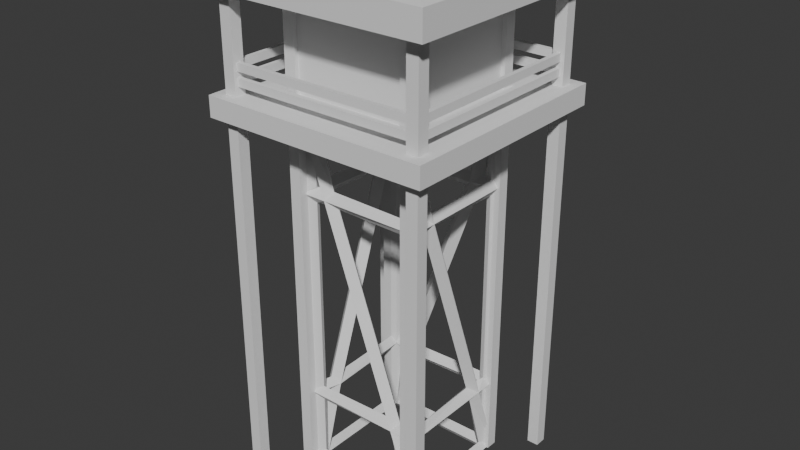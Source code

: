 # Source: TorreControl.blend  (saved by Blender 4.1.24; exported with 4.5.12 LTS)
import bpy
from mathutils import Matrix  # noqa: F401  (used for matrix-valued properties, if any)

bpy.ops.wm.read_factory_settings(use_empty=True)
scene = bpy.context.scene
scene.name = 'Scene'

# ---- collections
col_collection = bpy.data.collections.new('Collection'); scene.collection.children.link(col_collection)

# ---- world
world_world = bpy.data.worlds.new('World'); scene.world = world_world
world_world.use_nodes = True; world_world.node_tree.nodes.clear()
_N = world_world.node_tree.nodes; _L = world_world.node_tree.links
n0 = _N.new('ShaderNodeOutputWorld'); n0.name = 'World Output'; n0.location = (300, 300)
n1 = _N.new('ShaderNodeBackground'); n1.name = 'Background'; n1.location = (10, 300)
n1.inputs[0].default_value = (0.05088, 0.05088, 0.05088, 1.0)
_L.new(n1.outputs[0], n0.inputs[0])
n0.is_active_output = True
world_world.color = (0.05088, 0.05088, 0.05088)
world_world.use_sun_shadow = False
world_world.sun_shadow_jitter_overblur = 0.0

# ---- meshes
me_plane_006 = bpy.data.meshes.new('Plane.006')
me_plane_006.from_pydata([(-1.0, -1.0, 0.0), (1.0, -1.0, 0.0), (-1.0, 1.0, 0.0), (1.0, 1.0, 0.0), (-1.0, 1.0, 5.699), (-1.0, -1.0, 5.699), (1.0, -1.0, 5.699), (1.0, 1.0, 5.699), (1.0, -1.0, 4.506), (1.0, -1.0, 1.193), (-1.0, -1.0, 4.506), (-1.0, -1.0, 1.193), (1.0, 1.0, 4.506), (1.0, 1.0, 1.193), (-1.0, 1.0, 1.193), (-1.0, 1.0, 4.506), (0.5815, 1.0, 4.506), (-0.5815, 1.0, 1.193), (1.0, -0.5815, 4.506), (1.0, 0.5815, 1.193), (0.5815, -1.0, 1.193), (-0.5815, -1.0, 4.506), (-1.0, -0.5815, 1.193), (-1.0, 0.5815, 4.506)], [], [(15, 4, 7, 16), (3, 13, 19), (1, 9, 20), (0, 22, 14, 2), (3, 19, 9, 1), (16, 7, 12), (21, 5, 10), (23, 4, 15), (12, 7, 6, 18), (2, 17, 13, 3), (18, 6, 8), (10, 5, 4, 23), (0, 11, 22), (2, 14, 17), (1, 20, 11, 0), (15, 16, 17, 14), (16, 12, 13, 17), (12, 18, 19, 13), (18, 8, 9, 19), (21, 10, 11, 20), (8, 21, 20, 9), (23, 15, 14, 22), (10, 23, 22, 11), (8, 6, 5, 21)])
_uv = me_plane_006.uv_layers.new(name='UVMap')
_uv.uv.foreach_set('vector', [0.0, 1.0, 0.0, 1.0, 1.0, 1.0, 0.7907, 1.0, 1.0, 1.0, 1.0, 1.0, 1.0, 0.7907, 1.0, 0.0, 1.0, 0.0, 0.7907, 0.0, 0.0, 0.0, 0.0, 0.2093, 0.0, 1.0, 0.0, 1.0, 1.0, 1.0, 1.0, 0.7907, 1.0, 0.0, 1.0, 0.0, 0.7907, 1.0, 1.0, 1.0, 1.0, 1.0, 0.2093, 0.0, 0.0, 0.0, 0.0, 0.0, 0.0, 0.7907, 0.0, 1.0, 0.0, 1.0, 1.0, 1.0, 1.0, 1.0, 1.0, 0.0, 1.0, 0.2093, 0.0, 1.0, 0.2093, 1.0, 1.0, 1.0, 1.0, 1.0, 1.0, 0.2093, 1.0, 0.0, 1.0, 0.0, 0.0, 0.0, 0.0, 0.0, 0.0, 1.0, 0.0, 0.7907, 0.0, 0.0, 0.0, 0.0, 0.0, 0.2093, 0.0, 1.0, 0.0, 1.0, 0.2093, 1.0, 1.0, 0.0, 0.7907, 0.0, 0.0, 0.0, 0.0, 0.0, 0.0, 1.0, 0.7907, 1.0, 0.2093, 1.0, 0.0, 1.0, 0.7907, 1.0, 1.0, 1.0, 1.0, 1.0, 0.2093, 1.0, 1.0, 1.0, 1.0, 0.2093, 1.0, 0.7907, 1.0, 1.0, 1.0, 0.2093, 1.0, 0.0, 1.0, 0.0, 1.0, 0.7907, 0.2093, 0.0, 0.0, 0.0, 0.0, 0.0, 0.7907, 0.0, 1.0, 0.0, 0.2093, 0.0, 0.7907, 0.0, 1.0, 0.0, 0.0, 0.7907, 0.0, 1.0, 0.0, 1.0, 0.0, 0.2093, 0.0, 0.0, 0.0, 0.7907, 0.0, 0.2093, 0.0, 0.0, 1.0, 0.0, 1.0, 0.0, 0.0, 0.0, 0.2093, 0.0])
me_plane_006.update()
me_cube_012 = bpy.data.meshes.new('Cube.012')
me_cube_012.from_pydata([(-1.0, -1.0, -41.68), (-1.0, -1.0, 12.83), (-1.0, 1.0, -41.68), (-1.0, 1.0, 12.83), (1.0, -1.0, -41.68), (1.0, -1.0, 12.83), (1.0, 1.0, -41.68), (1.0, 1.0, 12.83)], [], [(2, 6, 4, 0), (7, 3, 1, 5), (2, 3, 7, 6), (6, 7, 5, 4), (2, 0, 1, 3), (4, 5, 1, 0)])
_uv = me_cube_012.uv_layers.new(name='UVMap')
_uv.uv.foreach_set('vector', [0.125, 0.5, 0.375, 0.5, 0.375, 0.75, 0.125, 0.75, 0.625, 0.5, 0.875, 0.5, 0.875, 0.75, 0.625, 0.75, 0.375, 0.25, 0.625, 0.25, 0.625, 0.5, 0.375, 0.5, 0.375, 0.5, 0.625, 0.5, 0.625, 0.75, 0.375, 0.75, 0.375, 0.25, 0.375, 0.0, 0.625, 0.0, 0.625, 0.25, 0.375, 0.75, 0.625, 0.75, 0.625, 1.0, 0.375, 1.0])
me_cube_012.update()
me_cube_011 = bpy.data.meshes.new('Cube.011')
me_cube_011.from_pydata([(-1.0, 0.3704, -8.829), (-1.0, 0.3704, -9.706), (-1.0, -0.3704, -9.706), (-1.0, -0.3704, -8.829), (-0.3704, -1.0, -8.829), (-0.3704, -1.0, -9.706), (0.3704, -1.0, -9.706), (0.3704, -1.0, -8.829), (-16.82, 0.3704, -8.829), (-16.82, 0.3704, -9.706), (-16.82, -0.3704, -8.829), (-16.82, -0.3704, -9.706), (-0.3704, -16.82, -8.829), (-0.3704, -16.82, -9.706), (0.3704, -16.82, -8.829), (0.3704, -16.82, -9.706), (-1.0, 0.3704, -7.282), (-1.0, 0.3704, -8.159), (-1.0, -0.3704, -8.159), (-1.0, -0.3704, -7.282), (-0.3704, -1.0, -7.282), (-0.3704, -1.0, -8.159), (0.3704, -1.0, -8.159), (0.3704, -1.0, -7.282), (-16.82, 0.3704, -7.282), (-16.82, 0.3704, -8.159), (-16.82, -0.3704, -7.282), (-16.82, -0.3704, -8.159), (-0.3704, -16.82, -7.282), (-0.3704, -16.82, -8.159), (0.3704, -16.82, -7.282), (0.3704, -16.82, -8.159)], [], [(6, 7, 14, 15), (1, 2, 11, 9), (0, 1, 9, 8), (7, 4, 12, 14), (2, 3, 10, 11), (3, 0, 8, 10), (5, 6, 15, 13), (4, 5, 13, 12), (17, 18, 27, 25), (22, 23, 30, 31), (16, 17, 25, 24), (23, 20, 28, 30), (18, 19, 26, 27), (19, 16, 24, 26), (21, 22, 31, 29), (20, 21, 29, 28)])
_uv = me_cube_011.uv_layers.new(name='UVMap')
_uv.uv.foreach_set('vector', [0.593, 0.6244, 0.597, 0.6244, 0.597, 0.6244, 0.593, 0.6244, 0.593, 0.2081, 0.593, 0.04188, 0.593, 0.04188, 0.593, 0.2081, 0.597, 0.2081, 0.593, 0.2081, 0.593, 0.2081, 0.597, 0.2081, 0.597, 0.6244, 0.597, 0.1256, 0.597, 0.1256, 0.597, 0.6244, 0.593, 0.04188, 0.597, 0.04188, 0.597, 0.04188, 0.593, 0.04188, 0.597, 0.04188, 0.597, 0.2081, 0.597, 0.2081, 0.597, 0.04188, 0.593, 0.1256, 0.593, 0.6244, 0.593, 0.6244, 0.593, 0.1256, 0.597, 0.1256, 0.593, 0.1256, 0.593, 0.1256, 0.597, 0.1256, 0.593, 0.2081, 0.593, 0.04188, 0.593, 0.04188, 0.593, 0.2081, 0.593, 0.6244, 0.597, 0.6244, 0.597, 0.6244, 0.593, 0.6244, 0.597, 0.2081, 0.593, 0.2081, 0.593, 0.2081, 0.597, 0.2081, 0.597, 0.6244, 0.597, 0.1256, 0.597, 0.1256, 0.597, 0.6244, 0.593, 0.04188, 0.597, 0.04188, 0.597, 0.04188, 0.593, 0.04188, 0.597, 0.04188, 0.597, 0.2081, 0.597, 0.2081, 0.597, 0.04188, 0.593, 0.1256, 0.593, 0.6244, 0.593, 0.6244, 0.593, 0.1256, 0.597, 0.1256, 0.593, 0.1256, 0.593, 0.1256, 0.597, 0.1256])
me_cube_011.update()
me_cube_010 = bpy.data.meshes.new('Cube.010')
me_cube_010.from_pydata([(-1.0, -1.0, -54.51), (-1.0, -1.0, 1.0), (-1.0, 1.0, -54.51), (-1.0, 1.0, 1.0), (1.0, -1.0, -54.51), (1.0, -1.0, 1.0), (1.0, 1.0, -54.51), (1.0, 1.0, 1.0)], [], [(2, 6, 4, 0), (7, 3, 1, 5), (2, 3, 7, 6), (6, 7, 5, 4), (2, 0, 1, 3), (4, 5, 1, 0)])
_uv = me_cube_010.uv_layers.new(name='UVMap')
_uv.uv.foreach_set('vector', [0.125, 0.5, 0.375, 0.5, 0.375, 0.75, 0.125, 0.75, 0.625, 0.5, 0.875, 0.5, 0.875, 0.75, 0.625, 0.75, 0.375, 0.25, 0.625, 0.25, 0.625, 0.5, 0.375, 0.5, 0.375, 0.5, 0.625, 0.5, 0.625, 0.75, 0.375, 0.75, 0.375, 0.25, 0.375, 0.0, 0.625, 0.0, 0.625, 0.25, 0.375, 0.75, 0.625, 0.75, 0.625, 1.0, 0.375, 1.0])
me_cube_010.update()
me_cube_007 = bpy.data.meshes.new('Cube.007')
me_cube_007.from_pydata([(-0.8303, -0.8303, -0.7139), (-0.8303, -0.8303, 1.0), (-0.8303, 0.8303, -0.7139), (-0.8303, 0.8303, 1.0), (0.8303, -0.8303, -0.7139), (0.8303, -0.8303, 1.0), (0.8303, 0.8303, -0.7139), (0.8303, 0.8303, 1.0), (-1.544, -1.544, 1.0), (-1.544, 1.544, 1.0), (1.544, -1.544, 1.0), (1.544, 1.544, 1.0), (-1.544, -1.544, 1.475), (-1.544, 1.544, 1.475), (1.544, -1.544, 1.475), (1.544, 1.544, 1.475), (-0.5903, -0.5903, 1.674), (-0.5903, 0.5903, 1.674), (0.5903, -0.5903, 1.674), (0.5903, 0.5903, 1.674), (-1.272, -1.272, 1.0), (1.272, -1.272, 1.0), (1.272, 1.272, 1.0), (-1.272, 1.272, 1.0), (-1.48, -1.48, -0.7139), (-1.48, 1.48, -0.7139), (1.48, -1.48, -0.7139), (1.48, 1.48, -0.7139), (-1.48, -1.48, -1.088), (-1.48, 1.48, -1.088), (1.48, -1.48, -1.088), (1.48, 1.48, -1.088)], [], [(0, 1, 3, 2), (2, 3, 7, 6), (6, 7, 5, 4), (4, 5, 1, 0), (4, 0, 24, 26), (20, 21, 10, 8), (22, 23, 9, 11), (21, 22, 11, 10), (23, 20, 8, 9), (10, 11, 15, 14), (9, 8, 12, 13), (8, 10, 14, 12), (11, 9, 13, 15), (14, 15, 19, 18), (13, 12, 16, 17), (12, 14, 18, 16), (15, 13, 17, 19), (16, 18, 19, 17), (3, 1, 20, 23), (5, 7, 22, 21), (7, 3, 23, 22), (1, 5, 21, 20), (2, 6, 27, 25), (0, 2, 25, 24), (6, 4, 26, 27), (25, 27, 31, 29), (27, 26, 30, 31), (24, 25, 29, 28), (26, 24, 28, 30), (29, 31, 30, 28)])
_uv = me_cube_007.uv_layers.new(name='UVMap')
_uv.uv.foreach_set('vector', [0.375, 0.0, 0.625, 0.0, 0.625, 0.25, 0.375, 0.25, 0.375, 0.25, 0.625, 0.25, 0.625, 0.5, 0.375, 0.5, 0.375, 0.5, 0.625, 0.5, 0.625, 0.75, 0.375, 0.75, 0.375, 0.75, 0.625, 0.75, 0.625, 1.0, 0.375, 1.0, 0.375, 0.75, 0.375, 1.0, 0.375, 1.0, 0.375, 0.75, 0.625, 1.0, 0.625, 0.75, 0.625, 0.75, 0.625, 1.0, 0.625, 0.5, 0.625, 0.25, 0.625, 0.25, 0.625, 0.5, 0.625, 0.75, 0.625, 0.5, 0.625, 0.5, 0.625, 0.75, 0.625, 0.25, 0.625, 0.0, 0.625, 0.0, 0.625, 0.25, 0.625, 0.75, 0.625, 0.5, 0.625, 0.5, 0.625, 0.75, 0.625, 0.25, 0.625, 0.0, 0.625, 0.0, 0.625, 0.25, 0.625, 1.0, 0.625, 0.75, 0.625, 0.75, 0.625, 1.0, 0.625, 0.5, 0.625, 0.25, 0.625, 0.25, 0.625, 0.5, 0.625, 0.75, 0.625, 0.5, 0.625, 0.5, 0.625, 0.75, 0.625, 0.25, 0.625, 0.0, 0.625, 0.0, 0.625, 0.25, 0.625, 1.0, 0.625, 0.75, 0.625, 0.75, 0.625, 1.0, 0.625, 0.5, 0.625, 0.25, 0.625, 0.25, 0.625, 0.5, 0.625, 1.0, 0.625, 0.75, 0.625, 0.5, 0.625, 0.25, 0.625, 0.25, 0.625, 0.0, 0.625, 0.0, 0.625, 0.25, 0.625, 0.75, 0.625, 0.5, 0.625, 0.5, 0.625, 0.75, 0.625, 0.5, 0.625, 0.25, 0.625, 0.25, 0.625, 0.5, 0.625, 1.0, 0.625, 0.75, 0.625, 0.75, 0.625, 1.0, 0.375, 0.25, 0.375, 0.5, 0.375, 0.5, 0.375, 0.25, 0.375, 0.0, 0.375, 0.25, 0.375, 0.25, 0.375, 0.0, 0.375, 0.5, 0.375, 0.75, 0.375, 0.75, 0.375, 0.5, 0.375, 0.25, 0.375, 0.5, 0.375, 0.5, 0.375, 0.25, 0.375, 0.5, 0.375, 0.75, 0.375, 0.75, 0.375, 0.5, 0.375, 0.0, 0.375, 0.25, 0.375, 0.25, 0.375, 0.0, 0.375, 0.75, 0.375, 1.0, 0.375, 1.0, 0.375, 0.75, 0.375, 0.25, 0.375, 0.5, 0.375, 0.75, 0.375, 1.0])
me_cube_007.update()

# ---- objects
ob_plane_006 = bpy.data.objects.new('Plane.006', me_plane_006)
ob_cube_014 = bpy.data.objects.new('Cube.014', me_cube_012)
ob_cube_013 = bpy.data.objects.new('Cube.013', me_cube_011)
ob_cube_012 = bpy.data.objects.new('Cube.012', me_cube_010)
ob_cube_009 = bpy.data.objects.new('Cube.009', me_cube_007)

# ---- transforms, parenting, visibility, modifiers, constraints
ob_plane_006.location = (-0.1268, 0.7118, -0.3852)
ob_plane_006.scale = (1.178, 1.178, 1.178)
_m = ob_plane_006.modifiers.new('Wireframe', 'WIREFRAME')
_m.thickness = 0.239
_m.offset = -1.0
_m.use_boundary = True
ob_cube_014.location = (0.9805, 1.812, 6.31)
ob_cube_014.scale = (0.1073, 0.1073, 0.1606)
_m = ob_cube_014.modifiers.new('Mirror', 'MIRROR')
_m.use_axis = (True, True, False)
_m.use_clip = True
_m.mirror_object = ob_cube_009
ob_cube_013.location = (1.636, 2.47, 8.372)
ob_cube_013.scale = (0.1073, 0.1073, 0.1606)
_m = ob_cube_013.modifiers.new('Mirror', 'MIRROR')
_m.use_axis = (True, True, False)
_m.use_clip = True
_m.mirror_object = ob_cube_009
ob_cube_012.location = (1.636, 2.47, 8.372)
ob_cube_012.scale = (0.1073, 0.1073, 0.1606)
_m = ob_cube_012.modifiers.new('Mirror', 'MIRROR')
_m.use_axis = (True, True, False)
_m.use_clip = True
_m.mirror_object = ob_cube_009
ob_cube_009.location = (-0.1694, 0.665, 7.372)
ob_cube_009.scale = (1.419, 1.419, 1.0)

# ---- collection membership
col_collection.objects.link(ob_plane_006)
col_collection.objects.link(ob_cube_014)
col_collection.objects.link(ob_cube_013)
col_collection.objects.link(ob_cube_012)
col_collection.objects.link(ob_cube_009)

# ---- scene / render settings (as saved in the file)
scene.frame_start = 1; scene.frame_end = 250; scene.frame_set(1)
scene.render.engine = 'BLENDER_EEVEE_NEXT'
scene.cycles.sampling_pattern = 'TABULATED_SOBOL'
scene.eevee.ray_tracing_options.trace_max_roughness = 0.0
bpy.context.view_layer.update()

# ---- added for rendering (the .blend has no active camera and no usable light): camera, sun
cam_auto = bpy.data.cameras.new('AutoCamera')
cam_auto.lens = 50.0
cam_auto.sensor_width = 36.0
cam_auto.clip_end = 1000.0
ob_auto_camera = bpy.data.objects.new('AutoCamera', cam_auto)
scene.collection.objects.link(ob_auto_camera)
ob_auto_camera.location = (10.3807, -11.995, 12.6998)
ob_auto_camera.rotation_euler = (1.09748, -7.21219e-08, 0.694738)
scene.camera = ob_auto_camera
light_auto_sun = bpy.data.lights.new('AutoSun', 'SUN')
light_auto_sun.energy = 3.0
light_auto_sun.angle = 0.0523599
ob_auto_sun = bpy.data.objects.new('AutoSun', light_auto_sun)
scene.collection.objects.link(ob_auto_sun)
ob_auto_sun.rotation_euler = (0.872665, 0.174533, 0.523599)
bpy.context.view_layer.update()
